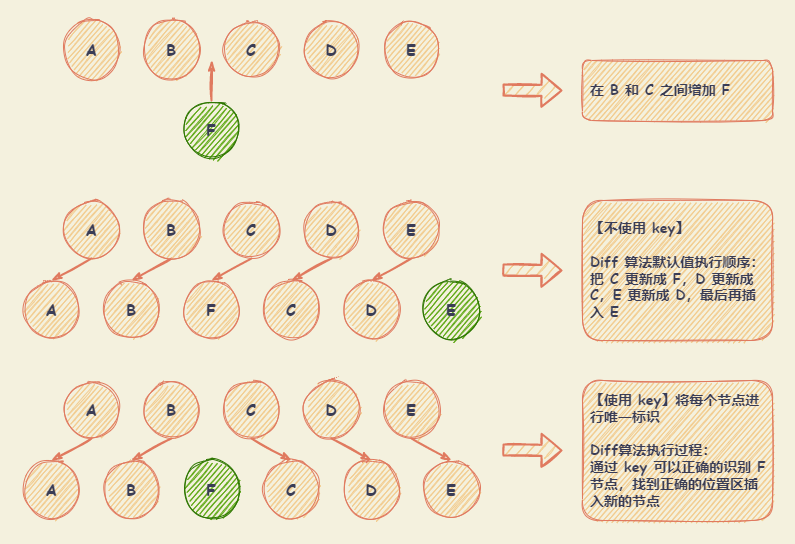

The diagram above was exported from draw.io. Its source (the exported page's mxGraphModel, read from the mxfile embedded in the PNG):
<mxGraphModel dx="1173" dy="610" grid="1" gridSize="10" guides="1" tooltips="1" connect="1" arrows="1" fold="1" page="1" pageScale="1" pageWidth="827" pageHeight="1169" background="#F4F1DE" math="0" shadow="0">
  <root>
    <mxCell id="0" />
    <mxCell id="1" parent="0" />
    <mxCell id="65" value="" style="rounded=0;whiteSpace=wrap;html=1;shadow=1;sketch=1;fontFamily=Comic Sans MS;fontSize=14;fontColor=#393C56;align=left;fillColor=none;strokeColor=none;" parent="1" vertex="1">
      <mxGeometry x="98" y="100" width="792" height="540" as="geometry" />
    </mxCell>
    <mxCell id="2" value="&lt;span style=&quot;font-size: 16px;&quot;&gt;A&lt;/span&gt;" style="ellipse;whiteSpace=wrap;html=1;aspect=fixed;rounded=1;sketch=1;fontColor=#393C56;strokeColor=#E07A5F;fillColor=#F2CC8F;fontStyle=1;fontFamily=Comic Sans MS;fontSize=16;" parent="1" vertex="1">
      <mxGeometry x="160" y="120" width="58" height="58" as="geometry" />
    </mxCell>
    <mxCell id="3" value="&lt;span style=&quot;font-size: 16px&quot;&gt;B&lt;/span&gt;" style="ellipse;whiteSpace=wrap;html=1;aspect=fixed;rounded=1;sketch=1;fontColor=#393C56;strokeColor=#E07A5F;fillColor=#F2CC8F;fontStyle=1;fontFamily=Comic Sans MS;fontSize=16;" parent="1" vertex="1">
      <mxGeometry x="240" y="120" width="58" height="58" as="geometry" />
    </mxCell>
    <mxCell id="4" value="&lt;span style=&quot;font-size: 16px&quot;&gt;C&lt;/span&gt;" style="ellipse;whiteSpace=wrap;html=1;aspect=fixed;rounded=1;sketch=1;fontColor=#393C56;strokeColor=#E07A5F;fillColor=#F2CC8F;fontStyle=1;fontFamily=Comic Sans MS;fontSize=16;" parent="1" vertex="1">
      <mxGeometry x="320" y="120" width="58" height="58" as="geometry" />
    </mxCell>
    <mxCell id="5" value="&lt;span style=&quot;font-size: 16px&quot;&gt;D&lt;/span&gt;" style="ellipse;whiteSpace=wrap;html=1;aspect=fixed;rounded=1;sketch=1;fontColor=#393C56;strokeColor=#E07A5F;fillColor=#F2CC8F;fontStyle=1;fontFamily=Comic Sans MS;fontSize=16;" parent="1" vertex="1">
      <mxGeometry x="400" y="120" width="58" height="58" as="geometry" />
    </mxCell>
    <mxCell id="6" value="&lt;span style=&quot;font-size: 16px&quot;&gt;E&lt;/span&gt;" style="ellipse;whiteSpace=wrap;html=1;aspect=fixed;rounded=1;sketch=1;fontColor=#393C56;strokeColor=#E07A5F;fillColor=#F2CC8F;fontStyle=1;fontFamily=Comic Sans MS;fontSize=16;" parent="1" vertex="1">
      <mxGeometry x="480" y="120" width="58" height="58" as="geometry" />
    </mxCell>
    <mxCell id="8" style="edgeStyle=orthogonalEdgeStyle;curved=1;rounded=1;sketch=1;orthogonalLoop=1;jettySize=auto;html=1;exitX=0.5;exitY=0;exitDx=0;exitDy=0;fontFamily=Comic Sans MS;fontSize=16;fontColor=#393C56;strokeColor=#E07A5F;fillColor=#F2CC8F;strokeWidth=2;endArrow=classicThin;endFill=1;" parent="1" source="7" edge="1">
      <mxGeometry relative="1" as="geometry">
        <mxPoint x="309.16666666666674" y="160" as="targetPoint" />
      </mxGeometry>
    </mxCell>
    <mxCell id="7" value="&lt;span style=&quot;font-size: 16px&quot;&gt;&lt;font color=&quot;#393c56&quot;&gt;F&lt;/font&gt;&lt;/span&gt;" style="ellipse;whiteSpace=wrap;html=1;aspect=fixed;rounded=1;sketch=1;fontColor=#ffffff;strokeColor=#2D7600;fillColor=#60a917;fontStyle=1;fontFamily=Comic Sans MS;fontSize=16;" parent="1" vertex="1">
      <mxGeometry x="280" y="200" width="58" height="58" as="geometry" />
    </mxCell>
    <mxCell id="20" style="rounded=1;sketch=1;orthogonalLoop=1;jettySize=auto;html=1;exitX=0.5;exitY=1;exitDx=0;exitDy=0;entryX=0.5;entryY=0;entryDx=0;entryDy=0;fontFamily=Comic Sans MS;fontSize=16;fontColor=#393C56;endArrow=classicThin;endFill=1;strokeColor=#E07A5F;strokeWidth=2;fillColor=#F2CC8F;" parent="1" source="9" target="14" edge="1">
      <mxGeometry relative="1" as="geometry" />
    </mxCell>
    <mxCell id="9" value="&lt;span style=&quot;font-size: 16px;&quot;&gt;A&lt;/span&gt;" style="ellipse;whiteSpace=wrap;html=1;aspect=fixed;rounded=1;sketch=1;fontColor=#393C56;strokeColor=#E07A5F;fillColor=#F2CC8F;fontStyle=1;fontFamily=Comic Sans MS;fontSize=16;" parent="1" vertex="1">
      <mxGeometry x="160" y="300" width="58" height="58" as="geometry" />
    </mxCell>
    <mxCell id="21" style="edgeStyle=none;rounded=1;sketch=1;orthogonalLoop=1;jettySize=auto;html=1;exitX=0.5;exitY=1;exitDx=0;exitDy=0;entryX=0.5;entryY=0;entryDx=0;entryDy=0;fontFamily=Comic Sans MS;fontSize=16;fontColor=#393C56;endArrow=classicThin;endFill=1;strokeColor=#E07A5F;strokeWidth=2;fillColor=#F2CC8F;" parent="1" source="10" target="15" edge="1">
      <mxGeometry relative="1" as="geometry" />
    </mxCell>
    <mxCell id="10" value="&lt;span style=&quot;font-size: 16px&quot;&gt;B&lt;/span&gt;" style="ellipse;whiteSpace=wrap;html=1;aspect=fixed;rounded=1;sketch=1;fontColor=#393C56;strokeColor=#E07A5F;fillColor=#F2CC8F;fontStyle=1;fontFamily=Comic Sans MS;fontSize=16;" parent="1" vertex="1">
      <mxGeometry x="240" y="300" width="58" height="58" as="geometry" />
    </mxCell>
    <mxCell id="22" style="edgeStyle=none;rounded=1;sketch=1;orthogonalLoop=1;jettySize=auto;html=1;exitX=0.5;exitY=1;exitDx=0;exitDy=0;entryX=0.5;entryY=0;entryDx=0;entryDy=0;fontFamily=Comic Sans MS;fontSize=16;fontColor=#393C56;endArrow=classicThin;endFill=1;strokeColor=#E07A5F;strokeWidth=2;fillColor=#F2CC8F;" parent="1" source="11" target="16" edge="1">
      <mxGeometry relative="1" as="geometry" />
    </mxCell>
    <mxCell id="11" value="&lt;span style=&quot;font-size: 16px&quot;&gt;C&lt;/span&gt;" style="ellipse;whiteSpace=wrap;html=1;aspect=fixed;rounded=1;sketch=1;fontColor=#393C56;strokeColor=#E07A5F;fillColor=#F2CC8F;fontStyle=1;fontFamily=Comic Sans MS;fontSize=16;" parent="1" vertex="1">
      <mxGeometry x="320" y="300" width="58" height="58" as="geometry" />
    </mxCell>
    <mxCell id="23" style="edgeStyle=none;rounded=1;sketch=1;orthogonalLoop=1;jettySize=auto;html=1;exitX=0.5;exitY=1;exitDx=0;exitDy=0;entryX=0.5;entryY=0;entryDx=0;entryDy=0;fontFamily=Comic Sans MS;fontSize=16;fontColor=#393C56;endArrow=classicThin;endFill=1;strokeColor=#E07A5F;strokeWidth=2;fillColor=#F2CC8F;" parent="1" source="12" target="17" edge="1">
      <mxGeometry relative="1" as="geometry" />
    </mxCell>
    <mxCell id="12" value="&lt;span style=&quot;font-size: 16px&quot;&gt;D&lt;/span&gt;" style="ellipse;whiteSpace=wrap;html=1;aspect=fixed;rounded=1;sketch=1;fontColor=#393C56;strokeColor=#E07A5F;fillColor=#F2CC8F;fontStyle=1;fontFamily=Comic Sans MS;fontSize=16;" parent="1" vertex="1">
      <mxGeometry x="400" y="300" width="58" height="58" as="geometry" />
    </mxCell>
    <mxCell id="24" style="edgeStyle=none;rounded=1;sketch=1;orthogonalLoop=1;jettySize=auto;html=1;exitX=0.5;exitY=1;exitDx=0;exitDy=0;entryX=0.5;entryY=0;entryDx=0;entryDy=0;fontFamily=Comic Sans MS;fontSize=16;fontColor=#393C56;endArrow=classicThin;endFill=1;strokeColor=#E07A5F;strokeWidth=2;fillColor=#F2CC8F;" parent="1" source="13" target="18" edge="1">
      <mxGeometry relative="1" as="geometry" />
    </mxCell>
    <mxCell id="13" value="&lt;span style=&quot;font-size: 16px&quot;&gt;E&lt;/span&gt;" style="ellipse;whiteSpace=wrap;html=1;aspect=fixed;rounded=1;sketch=1;fontColor=#393C56;strokeColor=#E07A5F;fillColor=#F2CC8F;fontStyle=1;fontFamily=Comic Sans MS;fontSize=16;" parent="1" vertex="1">
      <mxGeometry x="480" y="300" width="58" height="58" as="geometry" />
    </mxCell>
    <mxCell id="14" value="&lt;span style=&quot;font-size: 16px;&quot;&gt;A&lt;/span&gt;" style="ellipse;whiteSpace=wrap;html=1;aspect=fixed;rounded=1;sketch=1;fontColor=#393C56;strokeColor=#E07A5F;fillColor=#F2CC8F;fontStyle=1;fontFamily=Comic Sans MS;fontSize=16;" parent="1" vertex="1">
      <mxGeometry x="120" y="380" width="58" height="58" as="geometry" />
    </mxCell>
    <mxCell id="15" value="&lt;span style=&quot;font-size: 16px&quot;&gt;B&lt;/span&gt;" style="ellipse;whiteSpace=wrap;html=1;aspect=fixed;rounded=1;sketch=1;fontColor=#393C56;strokeColor=#E07A5F;fillColor=#F2CC8F;fontStyle=1;fontFamily=Comic Sans MS;fontSize=16;" parent="1" vertex="1">
      <mxGeometry x="200" y="380" width="58" height="58" as="geometry" />
    </mxCell>
    <mxCell id="16" value="&lt;span style=&quot;font-size: 16px&quot;&gt;F&lt;/span&gt;" style="ellipse;whiteSpace=wrap;html=1;aspect=fixed;rounded=1;sketch=1;fontColor=#393C56;strokeColor=#E07A5F;fillColor=#F2CC8F;fontStyle=1;fontFamily=Comic Sans MS;fontSize=16;" parent="1" vertex="1">
      <mxGeometry x="280" y="380" width="58" height="58" as="geometry" />
    </mxCell>
    <mxCell id="17" value="&lt;span style=&quot;font-size: 16px&quot;&gt;C&lt;/span&gt;" style="ellipse;whiteSpace=wrap;html=1;aspect=fixed;rounded=1;sketch=1;fontColor=#393C56;strokeColor=#E07A5F;fillColor=#F2CC8F;fontStyle=1;fontFamily=Comic Sans MS;fontSize=16;" parent="1" vertex="1">
      <mxGeometry x="360" y="380" width="58" height="58" as="geometry" />
    </mxCell>
    <mxCell id="18" value="&lt;span style=&quot;font-size: 16px&quot;&gt;D&lt;/span&gt;" style="ellipse;whiteSpace=wrap;html=1;aspect=fixed;rounded=1;sketch=1;fontColor=#393C56;strokeColor=#E07A5F;fillColor=#F2CC8F;fontStyle=1;fontFamily=Comic Sans MS;fontSize=16;" parent="1" vertex="1">
      <mxGeometry x="440" y="380" width="58" height="58" as="geometry" />
    </mxCell>
    <mxCell id="19" value="&lt;span style=&quot;font-size: 16px&quot;&gt;E&lt;/span&gt;" style="ellipse;whiteSpace=wrap;html=1;aspect=fixed;rounded=1;sketch=1;strokeColor=#2D7600;fillColor=#60a917;fontStyle=1;fontFamily=Comic Sans MS;fontSize=16;fontColor=#393C56;" parent="1" vertex="1">
      <mxGeometry x="520" y="380" width="58" height="58" as="geometry" />
    </mxCell>
    <mxCell id="41" style="rounded=1;sketch=1;orthogonalLoop=1;jettySize=auto;html=1;exitX=0.5;exitY=1;exitDx=0;exitDy=0;entryX=0.5;entryY=0;entryDx=0;entryDy=0;fontFamily=Comic Sans MS;fontSize=16;fontColor=#393C56;endArrow=classicThin;endFill=1;strokeColor=#E07A5F;strokeWidth=2;fillColor=#F2CC8F;" parent="1" source="42" target="51" edge="1">
      <mxGeometry relative="1" as="geometry" />
    </mxCell>
    <mxCell id="42" value="A" style="ellipse;whiteSpace=wrap;html=1;aspect=fixed;rounded=1;sketch=1;fontColor=#393C56;strokeColor=#E07A5F;fillColor=#F2CC8F;fontStyle=1;fontFamily=Comic Sans MS;fontSize=16;" parent="1" vertex="1">
      <mxGeometry x="160" y="480" width="58" height="58" as="geometry" />
    </mxCell>
    <mxCell id="43" style="edgeStyle=none;rounded=1;sketch=1;orthogonalLoop=1;jettySize=auto;html=1;exitX=0.5;exitY=1;exitDx=0;exitDy=0;entryX=0.5;entryY=0;entryDx=0;entryDy=0;fontFamily=Comic Sans MS;fontSize=16;fontColor=#393C56;endArrow=classicThin;endFill=1;strokeColor=#E07A5F;strokeWidth=2;fillColor=#F2CC8F;" parent="1" source="44" target="52" edge="1">
      <mxGeometry relative="1" as="geometry" />
    </mxCell>
    <mxCell id="44" value="B" style="ellipse;whiteSpace=wrap;html=1;aspect=fixed;rounded=1;sketch=1;fontColor=#393C56;strokeColor=#E07A5F;fillColor=#F2CC8F;fontStyle=1;fontFamily=Comic Sans MS;fontSize=16;" parent="1" vertex="1">
      <mxGeometry x="240" y="480" width="58" height="58" as="geometry" />
    </mxCell>
    <mxCell id="45" style="edgeStyle=none;rounded=1;sketch=1;orthogonalLoop=1;jettySize=auto;html=1;exitX=0.5;exitY=1;exitDx=0;exitDy=0;entryX=0.5;entryY=0;entryDx=0;entryDy=0;fontFamily=Comic Sans MS;fontSize=16;fontColor=#393C56;endArrow=classicThin;endFill=1;strokeColor=#E07A5F;strokeWidth=2;fillColor=#F2CC8F;" parent="1" source="46" target="66" edge="1">
      <mxGeometry relative="1" as="geometry" />
    </mxCell>
    <mxCell id="46" value="C" style="ellipse;whiteSpace=wrap;html=1;aspect=fixed;rounded=1;sketch=1;fontColor=#393C56;strokeColor=#E07A5F;fillColor=#F2CC8F;fontStyle=1;fontFamily=Comic Sans MS;fontSize=16;" parent="1" vertex="1">
      <mxGeometry x="320" y="480" width="58" height="58" as="geometry" />
    </mxCell>
    <mxCell id="47" style="edgeStyle=none;rounded=1;sketch=1;orthogonalLoop=1;jettySize=auto;html=1;exitX=0.5;exitY=1;exitDx=0;exitDy=0;entryX=0.5;entryY=0;entryDx=0;entryDy=0;fontFamily=Comic Sans MS;fontSize=16;fontColor=#393C56;endArrow=classicThin;endFill=1;strokeColor=#E07A5F;strokeWidth=2;fillColor=#F2CC8F;" parent="1" source="48" target="55" edge="1">
      <mxGeometry relative="1" as="geometry" />
    </mxCell>
    <mxCell id="48" value="D" style="ellipse;whiteSpace=wrap;html=1;aspect=fixed;rounded=1;sketch=1;fontColor=#393C56;strokeColor=#E07A5F;fillColor=#F2CC8F;fontStyle=1;fontFamily=Comic Sans MS;fontSize=16;" parent="1" vertex="1">
      <mxGeometry x="400" y="480" width="58" height="58" as="geometry" />
    </mxCell>
    <mxCell id="49" style="edgeStyle=none;rounded=1;sketch=1;orthogonalLoop=1;jettySize=auto;html=1;exitX=0.5;exitY=1;exitDx=0;exitDy=0;entryX=0.5;entryY=0;entryDx=0;entryDy=0;fontFamily=Comic Sans MS;fontSize=16;fontColor=#393C56;endArrow=classicThin;endFill=1;strokeColor=#E07A5F;strokeWidth=2;fillColor=#F2CC8F;" parent="1" source="50" target="58" edge="1">
      <mxGeometry relative="1" as="geometry" />
    </mxCell>
    <mxCell id="50" value="E" style="ellipse;whiteSpace=wrap;html=1;aspect=fixed;rounded=1;sketch=1;fontColor=#393C56;strokeColor=#E07A5F;fillColor=#F2CC8F;fontStyle=1;fontFamily=Comic Sans MS;fontSize=16;" parent="1" vertex="1">
      <mxGeometry x="480" y="480" width="58" height="58" as="geometry" />
    </mxCell>
    <mxCell id="51" value="A" style="ellipse;whiteSpace=wrap;html=1;aspect=fixed;rounded=1;sketch=1;fontColor=#393C56;strokeColor=#E07A5F;fillColor=#F2CC8F;fontStyle=1;fontFamily=Comic Sans MS;fontSize=16;" parent="1" vertex="1">
      <mxGeometry x="120" y="560" width="58" height="58" as="geometry" />
    </mxCell>
    <mxCell id="52" value="B" style="ellipse;whiteSpace=wrap;html=1;aspect=fixed;rounded=1;sketch=1;fontColor=#393C56;strokeColor=#E07A5F;fillColor=#F2CC8F;fontStyle=1;fontFamily=Comic Sans MS;fontSize=16;" parent="1" vertex="1">
      <mxGeometry x="200" y="560" width="58" height="58" as="geometry" />
    </mxCell>
    <mxCell id="53" value="F" style="ellipse;whiteSpace=wrap;html=1;aspect=fixed;rounded=1;sketch=1;strokeColor=#2D7600;fillColor=#60a917;fontStyle=1;fontFamily=Comic Sans MS;fontSize=16;fontColor=#393C56;" parent="1" vertex="1">
      <mxGeometry x="280" y="560" width="58" height="58" as="geometry" />
    </mxCell>
    <mxCell id="55" value="D" style="ellipse;whiteSpace=wrap;html=1;aspect=fixed;rounded=1;sketch=1;fontColor=#393C56;strokeColor=#E07A5F;fillColor=#F2CC8F;fontStyle=1;fontFamily=Comic Sans MS;fontSize=16;" parent="1" vertex="1">
      <mxGeometry x="440" y="560" width="58" height="58" as="geometry" />
    </mxCell>
    <mxCell id="58" value="E" style="ellipse;whiteSpace=wrap;html=1;aspect=fixed;rounded=1;sketch=1;fontColor=#393C56;strokeColor=#E07A5F;fillColor=#F2CC8F;fontStyle=1;fontFamily=Comic Sans MS;fontSize=16;" parent="1" vertex="1">
      <mxGeometry x="520" y="560" width="58" height="58" as="geometry" />
    </mxCell>
    <mxCell id="59" value="在 B 和 C 之间增加 F" style="rounded=1;whiteSpace=wrap;html=1;sketch=1;fontFamily=Comic Sans MS;fontSize=14;fontColor=#393C56;strokeColor=#E07A5F;fillColor=#F2CC8F;fontStyle=1;spacingTop=0;spacing=8;align=left;" parent="1" vertex="1">
      <mxGeometry x="680" y="160" width="190" height="60" as="geometry" />
    </mxCell>
    <mxCell id="60" value="" style="shape=flexArrow;endArrow=classic;html=1;fontFamily=Comic Sans MS;fontSize=16;fontColor=#393C56;strokeColor=#E07A5F;strokeWidth=2;fillColor=#F2CC8F;sketch=1;shadow=0;" parent="1" edge="1">
      <mxGeometry width="50" height="50" relative="1" as="geometry">
        <mxPoint x="600" y="189.58" as="sourcePoint" />
        <mxPoint x="660" y="190" as="targetPoint" />
      </mxGeometry>
    </mxCell>
    <mxCell id="61" value="【不使用 key】&lt;br&gt;&lt;br&gt;Diff 算法默认值执行顺序：&lt;br&gt;把 C 更新成 F，D 更新成 C，E 更新成 D，最后再插入 E" style="rounded=1;whiteSpace=wrap;html=1;sketch=1;fontFamily=Comic Sans MS;fontSize=14;fontColor=#393C56;strokeColor=#E07A5F;fillColor=#F2CC8F;fontStyle=1;spacingTop=0;spacing=8;align=left;" parent="1" vertex="1">
      <mxGeometry x="680" y="300" width="190" height="140" as="geometry" />
    </mxCell>
    <mxCell id="62" value="" style="shape=flexArrow;endArrow=classic;html=1;fontFamily=Comic Sans MS;fontSize=16;fontColor=#393C56;strokeColor=#E07A5F;strokeWidth=2;fillColor=#F2CC8F;sketch=1;shadow=0;" parent="1" edge="1">
      <mxGeometry width="50" height="50" relative="1" as="geometry">
        <mxPoint x="600" y="369.58000000000004" as="sourcePoint" />
        <mxPoint x="660" y="370" as="targetPoint" />
      </mxGeometry>
    </mxCell>
    <mxCell id="63" value="【使用 key】将每个节点进行唯一标识&lt;br&gt;&lt;br&gt;Diff算法执行过程：&lt;br&gt;通过 key 可以正确的识别 F 节点，找到正确的位置区插入新的节点" style="rounded=1;whiteSpace=wrap;html=1;sketch=1;fontFamily=Comic Sans MS;fontSize=14;fontColor=#393C56;strokeColor=#E07A5F;fillColor=#F2CC8F;fontStyle=1;spacingTop=0;spacing=8;align=left;" parent="1" vertex="1">
      <mxGeometry x="680" y="480" width="190" height="140" as="geometry" />
    </mxCell>
    <mxCell id="64" value="" style="shape=flexArrow;endArrow=classic;html=1;fontFamily=Comic Sans MS;fontSize=16;fontColor=#393C56;strokeColor=#E07A5F;strokeWidth=2;fillColor=#F2CC8F;sketch=1;shadow=0;" parent="1" edge="1">
      <mxGeometry width="50" height="50" relative="1" as="geometry">
        <mxPoint x="600" y="549.5799999999999" as="sourcePoint" />
        <mxPoint x="660" y="550" as="targetPoint" />
      </mxGeometry>
    </mxCell>
    <mxCell id="66" value="&lt;span style=&quot;font-size: 16px&quot;&gt;C&lt;/span&gt;" style="ellipse;whiteSpace=wrap;html=1;aspect=fixed;rounded=1;sketch=1;fontColor=#393C56;strokeColor=#E07A5F;fillColor=#F2CC8F;fontStyle=1;fontFamily=Comic Sans MS;fontSize=16;" parent="1" vertex="1">
      <mxGeometry x="360" y="560" width="58" height="58" as="geometry" />
    </mxCell>
  </root>
</mxGraphModel>